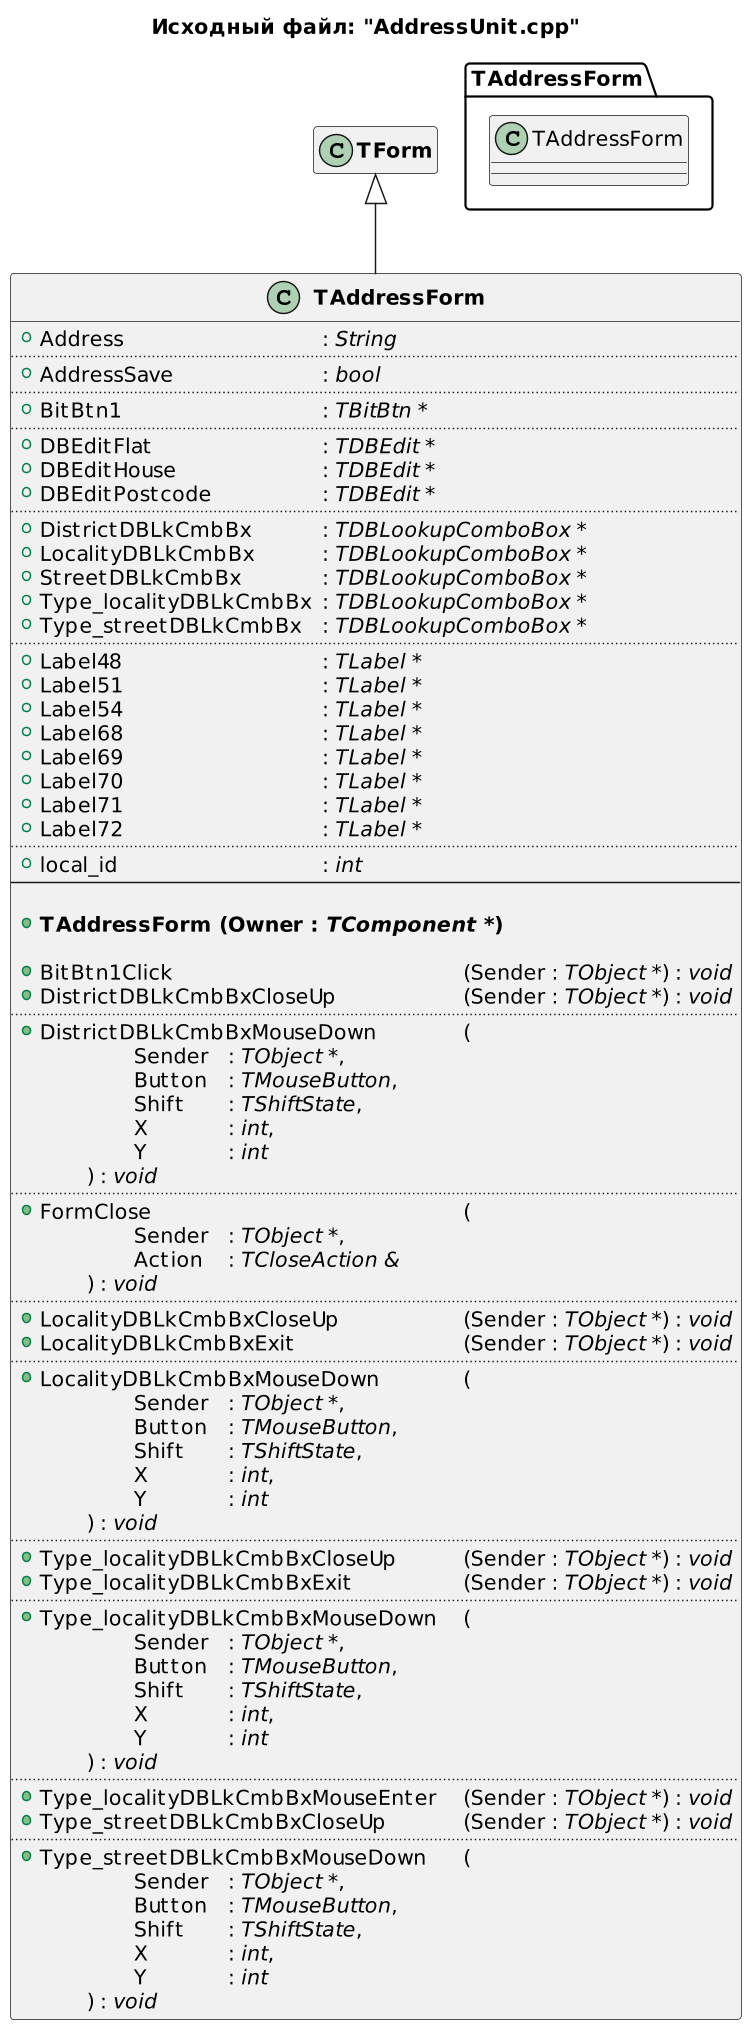

The diagram above was rendered by PlantUML. Its source (embedded in the PNG):
@startuml
title Исходный файл: "AddressUnit.cpp"

scale 750 width
' left to right direction

"<b>TAddressForm</b>" -up-|> "<b>TForm</b>"

hide "<b>TForm</b>" members

class "<b>TAddressForm</b>"
{
    + Address \t\t\t\t\t: <i>String</i>
    ..
    + AddressSave \t\t\t\t: <i>bool</i>
    ..
    + BitBtn1 \t\t\t\t\t: <i>TBitBtn *</i>
    ..
    + DBEditFlat \t\t\t\t: <i>TDBEdit *</i>
    + DBEditHouse \t\t\t: <i>TDBEdit *</i>
    + DBEditPostcode \t\t\t: <i>TDBEdit *</i>
    ..
    + DistrictDBLkCmbBx \t\t: <i>TDBLookupComboBox *</i>
    + LocalityDBLkCmbBx \t\t: <i>TDBLookupComboBox *</i>
    + StreetDBLkCmbBx \t\t: <i>TDBLookupComboBox *</i>
    + Type_localityDBLkCmbBx \t: <i>TDBLookupComboBox *</i>
    + Type_streetDBLkCmbBx \t: <i>TDBLookupComboBox *</i>
    ..
    + Label48 \t\t\t\t\t: <i>TLabel *</i>
    + Label51 \t\t\t\t\t: <i>TLabel *</i>
    + Label54 \t\t\t\t\t: <i>TLabel *</i>
    + Label68 \t\t\t\t\t: <i>TLabel *</i>
    + Label69 \t\t\t\t\t: <i>TLabel *</i>
    + Label70 \t\t\t\t\t: <i>TLabel *</i>
    + Label71 \t\t\t\t\t: <i>TLabel *</i>
    + Label72 \t\t\t\t\t: <i>TLabel *</i>
    ..
    + local_id \t\t\t\t\t: <i>int</i>
    --
    
    + <b>TAddressForm (Owner : <i>TComponent *</i>)</b>

    + BitBtn1Click \t\t\t\t\t\t\t(Sender : <i>TObject *</i>) : <i>void</i>
    + DistrictDBLkCmbBxCloseUp \t\t\t(Sender : <i>TObject *</i>) : <i>void</i>
    ..
    + DistrictDBLkCmbBxMouseDown \t\t(
            \t\tSender \t: <i>TObject *</i>,
            \t\tButton \t: <i>TMouseButton</i>,
            \t\tShift \t: <i>TShiftState</i>,
            \t\tX \t\t: <i>int</i>,
            \t\tY \t\t: <i>int</i>
        \t) : <i>void</i>
    ..
    + FormClose \t\t\t\t\t\t\t(
            \t\tSender \t: <i>TObject *</i>,
            \t\tAction \t: <i>TCloseAction &</i>
        \t) : <i>void</i>
    ..
    + LocalityDBLkCmbBxCloseUp \t\t\t(Sender : <i>TObject *</i>) : <i>void</i>
    + LocalityDBLkCmbBxExit \t\t\t\t(Sender : <i>TObject *</i>) : <i>void</i>
    ..
    + LocalityDBLkCmbBxMouseDown \t\t(
            \t\tSender \t: <i>TObject *</i>,
            \t\tButton \t: <i>TMouseButton</i>,
            \t\tShift \t: <i>TShiftState</i>,
            \t\tX \t\t: <i>int</i>,
            \t\tY \t\t: <i>int</i>
        \t) : <i>void</i>
    ..
    + Type_localityDBLkCmbBxCloseUp \t\t(Sender : <i>TObject *</i>) : <i>void</i>
    + Type_localityDBLkCmbBxExit \t\t\t(Sender : <i>TObject *</i>) : <i>void</i>
    ..
    + Type_localityDBLkCmbBxMouseDown \t(
            \t\tSender \t: <i>TObject *</i>,
            \t\tButton \t: <i>TMouseButton</i>,
            \t\tShift \t: <i>TShiftState</i>,
            \t\tX \t\t: <i>int</i>,
            \t\tY \t\t: <i>int</i>
        \t) : <i>void</i>
    ..
    + Type_localityDBLkCmbBxMouseEnter \t(Sender : <i>TObject *</i>) : <i>void</i>
    + Type_streetDBLkCmbBxCloseUp \t\t(Sender : <i>TObject *</i>) : <i>void</i>
    ..
    + Type_streetDBLkCmbBxMouseDown \t(
            \t\tSender \t: <i>TObject *</i>,
            \t\tButton \t: <i>TMouseButton</i>,
            \t\tShift \t: <i>TShiftState</i>,
            \t\tX \t\t: <i>int</i>,
            \t\tY \t\t: <i>int</i>
        \t) : <i>void</i>
}


package TAddressForm <<Folder>>
{
    class TAddressForm
    hide  members
}
@enduml